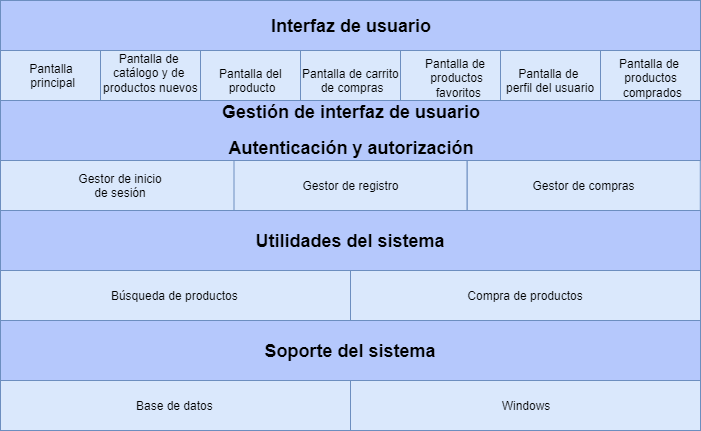

The diagram above was exported from draw.io. Its source (the exported page's mxGraphModel, read from the mxfile embedded in the PNG):
<mxGraphModel dx="854" dy="402" grid="1" gridSize="10" guides="1" tooltips="1" connect="1" arrows="1" fold="1" page="1" pageScale="1" pageWidth="827" pageHeight="1169" math="0" shadow="0">
  <root>
    <mxCell id="0" />
    <mxCell id="1" parent="0" />
    <mxCell id="kI9njdYmyfQyZ7KZCffQ-1" value="&lt;h2&gt;Interfaz de usuario&lt;/h2&gt;" style="rounded=0;whiteSpace=wrap;html=1;fillColor=#B5C8FC;strokeColor=#6C8EBF;" parent="1" vertex="1">
      <mxGeometry x="10" y="10" width="700" height="50" as="geometry" />
    </mxCell>
    <mxCell id="kI9njdYmyfQyZ7KZCffQ-4" value="Pantalla&lt;br&gt;&amp;nbsp;principal" style="rounded=0;whiteSpace=wrap;html=1;fillColor=#dae8fc;strokeColor=#6c8ebf;" parent="1" vertex="1">
      <mxGeometry x="10" y="60" width="100" height="50" as="geometry" />
    </mxCell>
    <mxCell id="kI9njdYmyfQyZ7KZCffQ-5" value="" style="rounded=0;whiteSpace=wrap;html=1;fillColor=#dae8fc;strokeColor=#6c8ebf;" parent="1" vertex="1">
      <mxGeometry x="110" y="60" width="100" height="50" as="geometry" />
    </mxCell>
    <mxCell id="kI9njdYmyfQyZ7KZCffQ-7" value="" style="rounded=0;whiteSpace=wrap;html=1;fillColor=#dae8fc;strokeColor=#6c8ebf;" parent="1" vertex="1">
      <mxGeometry x="410" y="60" width="100" height="50" as="geometry" />
    </mxCell>
    <mxCell id="kI9njdYmyfQyZ7KZCffQ-8" value="" style="rounded=0;whiteSpace=wrap;html=1;fillColor=#dae8fc;strokeColor=#6c8ebf;" parent="1" vertex="1">
      <mxGeometry x="310" y="60" width="100" height="50" as="geometry" />
    </mxCell>
    <mxCell id="kI9njdYmyfQyZ7KZCffQ-9" value="" style="rounded=0;whiteSpace=wrap;html=1;fillColor=#dae8fc;strokeColor=#6c8ebf;" parent="1" vertex="1">
      <mxGeometry x="210" y="60" width="100" height="50" as="geometry" />
    </mxCell>
    <mxCell id="kI9njdYmyfQyZ7KZCffQ-11" value="" style="rounded=0;whiteSpace=wrap;html=1;fillColor=#dae8fc;strokeColor=#6c8ebf;" parent="1" vertex="1">
      <mxGeometry x="510" y="60" width="100" height="50" as="geometry" />
    </mxCell>
    <mxCell id="kI9njdYmyfQyZ7KZCffQ-12" value="" style="rounded=0;whiteSpace=wrap;html=1;fillColor=#dae8fc;strokeColor=#6c8ebf;" parent="1" vertex="1">
      <mxGeometry x="610" y="60" width="100" height="50" as="geometry" />
    </mxCell>
    <mxCell id="kI9njdYmyfQyZ7KZCffQ-14" value="Pantalla de &lt;br&gt;catálogo y de &lt;br&gt;productos nuevos" style="text;html=1;align=center;" parent="1" vertex="1">
      <mxGeometry x="100" y="55" width="120" height="30" as="geometry" />
    </mxCell>
    <mxCell id="kI9njdYmyfQyZ7KZCffQ-15" value="Pantalla del &lt;br&gt;producto" style="text;html=1;align=center;" parent="1" vertex="1">
      <mxGeometry x="190" y="70" width="140" height="30" as="geometry" />
    </mxCell>
    <mxCell id="kI9njdYmyfQyZ7KZCffQ-18" value="Pantalla de carrito&lt;br&gt;&amp;nbsp;de compras" style="text;html=1;align=center;" parent="1" vertex="1">
      <mxGeometry x="265" y="70" width="190" height="30" as="geometry" />
    </mxCell>
    <mxCell id="kI9njdYmyfQyZ7KZCffQ-19" value="Pantalla de &lt;br&gt;productos&lt;br&gt;&amp;nbsp;favoritos" style="text;html=1;align=center;" parent="1" vertex="1">
      <mxGeometry x="370" y="60" width="190" height="30" as="geometry" />
    </mxCell>
    <mxCell id="kI9njdYmyfQyZ7KZCffQ-21" value="Pantalla de &lt;br&gt;perfil del usuario" style="text;html=1;align=center;" parent="1" vertex="1">
      <mxGeometry x="470" y="70" width="180" height="30" as="geometry" />
    </mxCell>
    <mxCell id="kI9njdYmyfQyZ7KZCffQ-22" value="Pantalla de &lt;br&gt;productos&lt;br&gt;&amp;nbsp;comprados" style="text;html=1;align=center;" parent="1" vertex="1">
      <mxGeometry x="620" y="60" width="80" height="45" as="geometry" />
    </mxCell>
    <mxCell id="kI9njdYmyfQyZ7KZCffQ-28" value="&lt;h2 style=&quot;white-space: normal&quot;&gt;Gestión de interfaz de usuario&lt;/h2&gt;&lt;div&gt;&lt;h2&gt;Autenticación y autorización&lt;/h2&gt;&lt;/div&gt;" style="rounded=0;whiteSpace=wrap;html=1;strokeColor=#6C8EBF;fillColor=#B5C8FC;" parent="1" vertex="1">
      <mxGeometry x="10" y="110" width="700" height="60" as="geometry" />
    </mxCell>
    <mxCell id="kI9njdYmyfQyZ7KZCffQ-30" value="Gestor de inicio&lt;br&gt;de sesión" style="rounded=0;whiteSpace=wrap;html=1;fillColor=#dae8fc;strokeColor=#6c8ebf;" parent="1" vertex="1">
      <mxGeometry x="10" y="170" width="240" height="50" as="geometry" />
    </mxCell>
    <mxCell id="kI9njdYmyfQyZ7KZCffQ-31" value="Gestor de compras" style="rounded=0;whiteSpace=wrap;html=1;fillColor=#dae8fc;strokeColor=#6c8ebf;" parent="1" vertex="1">
      <mxGeometry x="476.5" y="170" width="233.3" height="50" as="geometry" />
    </mxCell>
    <mxCell id="kI9njdYmyfQyZ7KZCffQ-32" value="Gestor de registro" style="rounded=0;whiteSpace=wrap;html=1;fillColor=#dae8fc;strokeColor=#6c8ebf;" parent="1" vertex="1">
      <mxGeometry x="243.5" y="170" width="233" height="50" as="geometry" />
    </mxCell>
    <mxCell id="kI9njdYmyfQyZ7KZCffQ-33" value="&lt;h2 style=&quot;white-space: normal&quot;&gt;Utilidades del sistema&lt;/h2&gt;" style="rounded=0;whiteSpace=wrap;html=1;strokeColor=#6C8EBF;fillColor=#B5C8FC;" parent="1" vertex="1">
      <mxGeometry x="10" y="220" width="700" height="60" as="geometry" />
    </mxCell>
    <mxCell id="kI9njdYmyfQyZ7KZCffQ-34" value="Búsqueda de productos&amp;nbsp;" style="rounded=0;whiteSpace=wrap;html=1;fillColor=#dae8fc;strokeColor=#6c8ebf;" parent="1" vertex="1">
      <mxGeometry x="10" y="280" width="350" height="50" as="geometry" />
    </mxCell>
    <mxCell id="kI9njdYmyfQyZ7KZCffQ-35" value="Compra de productos" style="rounded=0;whiteSpace=wrap;html=1;fillColor=#dae8fc;strokeColor=#6c8ebf;" parent="1" vertex="1">
      <mxGeometry x="360" y="280" width="350" height="50" as="geometry" />
    </mxCell>
    <mxCell id="kI9njdYmyfQyZ7KZCffQ-36" value="&lt;h2 style=&quot;white-space: normal&quot;&gt;Soporte del sistema&lt;/h2&gt;" style="rounded=0;whiteSpace=wrap;html=1;strokeColor=#6C8EBF;fillColor=#B5C8FC;" parent="1" vertex="1">
      <mxGeometry x="10" y="330" width="700" height="60" as="geometry" />
    </mxCell>
    <mxCell id="kI9njdYmyfQyZ7KZCffQ-37" value="Base de datos&amp;nbsp;" style="rounded=0;whiteSpace=wrap;html=1;fillColor=#dae8fc;strokeColor=#6c8ebf;" parent="1" vertex="1">
      <mxGeometry x="10" y="390" width="350" height="50" as="geometry" />
    </mxCell>
    <mxCell id="kI9njdYmyfQyZ7KZCffQ-38" value="Windows" style="rounded=0;whiteSpace=wrap;html=1;fillColor=#dae8fc;strokeColor=#6c8ebf;" parent="1" vertex="1">
      <mxGeometry x="360" y="390" width="350" height="50" as="geometry" />
    </mxCell>
  </root>
</mxGraphModel>